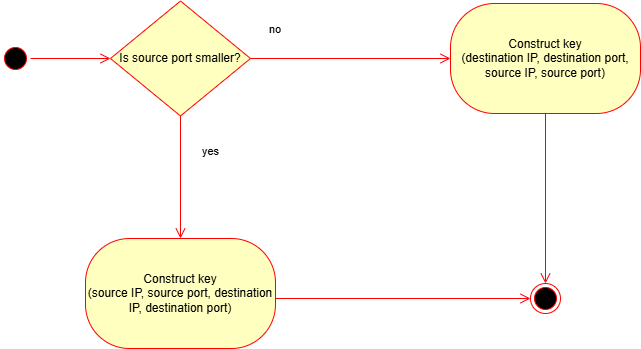

The diagram above was exported from draw.io. Its source (the exported page's mxGraphModel, read from the mxfile embedded in the PNG):
<mxGraphModel dx="1201" dy="623" grid="1" gridSize="10" guides="1" tooltips="1" connect="1" arrows="1" fold="1" page="1" pageScale="1" pageWidth="1100" pageHeight="850" background="none" math="0" shadow="0">
  <root>
    <mxCell id="0" />
    <mxCell id="1" parent="0" />
    <mxCell id="382b91b5511bd0f7-1" parent="1" style="ellipse;html=1;shape=startState;fillColor=#000000;strokeColor=#ff0000;rounded=1;shadow=0;comic=0;labelBackgroundColor=none;fontFamily=Verdana;fontSize=12;fontColor=#000000;align=center;direction=south;" value="" vertex="1">
      <mxGeometry height="30" width="30" x="130" y="135" as="geometry" />
    </mxCell>
    <mxCell id="2a3bc250acf0617d-9" edge="1" parent="1" source="382b91b5511bd0f7-1" style="edgeStyle=orthogonalEdgeStyle;html=1;labelBackgroundColor=none;endArrow=open;endSize=8;strokeColor=#ff0000;fontFamily=Verdana;fontSize=12;align=left;" target="4t_gZXfEqe4sYDj2kDHp-1">
      <mxGeometry relative="1" as="geometry">
        <mxPoint x="145.00000000000023" y="290" as="targetPoint" />
      </mxGeometry>
    </mxCell>
    <mxCell id="4t_gZXfEqe4sYDj2kDHp-1" parent="1" style="rhombus;whiteSpace=wrap;html=1;fontColor=#000000;fillColor=#ffffc0;strokeColor=#ff0000;" value="Is source port smaller?" vertex="1">
      <mxGeometry height="115" width="140" x="240" y="92.5" as="geometry" />
    </mxCell>
    <mxCell id="4t_gZXfEqe4sYDj2kDHp-2" edge="1" parent="1" source="4t_gZXfEqe4sYDj2kDHp-1" style="edgeStyle=orthogonalEdgeStyle;html=1;align=left;verticalAlign=bottom;endArrow=open;endSize=8;strokeColor=#ff0000;rounded=0;entryX=0;entryY=0.5;entryDx=0;entryDy=0;" target="4t_gZXfEqe4sYDj2kDHp-6" value="no">
      <mxGeometry relative="1" x="-0.8337" y="20" as="geometry">
        <mxPoint as="offset" />
        <mxPoint x="590" y="150" as="targetPoint" />
      </mxGeometry>
    </mxCell>
    <mxCell id="4t_gZXfEqe4sYDj2kDHp-3" edge="1" parent="1" source="4t_gZXfEqe4sYDj2kDHp-1" style="edgeStyle=orthogonalEdgeStyle;html=1;align=left;verticalAlign=top;endArrow=open;endSize=8;strokeColor=#ff0000;rounded=0;entryX=0.5;entryY=0;entryDx=0;entryDy=0;" target="4t_gZXfEqe4sYDj2kDHp-8" value="yes">
      <mxGeometry relative="1" x="-0.6327" y="20" as="geometry">
        <mxPoint as="offset" />
        <mxPoint x="310" y="300" as="targetPoint" />
      </mxGeometry>
    </mxCell>
    <mxCell id="4t_gZXfEqe4sYDj2kDHp-6" parent="1" style="rounded=1;whiteSpace=wrap;html=1;arcSize=40;fontColor=#000000;fillColor=#ffffc0;strokeColor=#ff0000;" value="Construct key&lt;div&gt;(destination IP, destination port, source IP, source port)&lt;/div&gt;" vertex="1">
      <mxGeometry height="110" width="190" x="580" y="95" as="geometry" />
    </mxCell>
    <mxCell id="4t_gZXfEqe4sYDj2kDHp-7" edge="1" parent="1" source="4t_gZXfEqe4sYDj2kDHp-6" style="edgeStyle=orthogonalEdgeStyle;html=1;verticalAlign=bottom;endArrow=open;endSize=8;strokeColor=#ff0000;rounded=0;entryX=0.5;entryY=0;entryDx=0;entryDy=0;" target="4t_gZXfEqe4sYDj2kDHp-14" value="">
      <mxGeometry relative="1" as="geometry">
        <mxPoint x="685" y="335" as="targetPoint" />
      </mxGeometry>
    </mxCell>
    <mxCell id="4t_gZXfEqe4sYDj2kDHp-8" parent="1" style="rounded=1;whiteSpace=wrap;html=1;arcSize=40;fontColor=#000000;fillColor=#ffffc0;strokeColor=#ff0000;" value="Construct key&lt;br&gt;(source IP, source port, destination IP, destination port)" vertex="1">
      <mxGeometry height="110" width="190" x="215" y="330" as="geometry" />
    </mxCell>
    <mxCell id="4t_gZXfEqe4sYDj2kDHp-11" edge="1" parent="1" source="4t_gZXfEqe4sYDj2kDHp-8" style="edgeStyle=orthogonalEdgeStyle;html=1;align=left;verticalAlign=top;endArrow=open;endSize=8;strokeColor=#ff0000;rounded=0;exitX=1;exitY=0.5;exitDx=0;exitDy=0;entryX=0;entryY=0.5;entryDx=0;entryDy=0;" target="4t_gZXfEqe4sYDj2kDHp-14" value="">
      <mxGeometry relative="1" x="-0.6327" y="20" as="geometry">
        <mxPoint as="offset" />
        <Array as="points">
          <mxPoint x="405" y="390" />
          <mxPoint x="660" y="390" />
        </Array>
        <mxPoint x="405" y="382" as="sourcePoint" />
        <mxPoint x="570" y="380" as="targetPoint" />
      </mxGeometry>
    </mxCell>
    <mxCell id="4t_gZXfEqe4sYDj2kDHp-14" parent="1" style="ellipse;html=1;shape=endState;fillColor=#000000;strokeColor=#ff0000;" value="" vertex="1">
      <mxGeometry height="30" width="30" x="660" y="375" as="geometry" />
    </mxCell>
  </root>
</mxGraphModel>